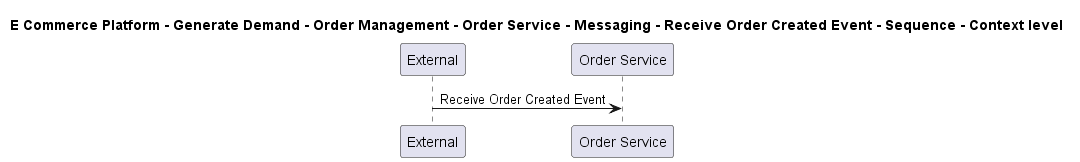

The diagram above was rendered by PlantUML. Its source (embedded in the PNG):
@startuml

title E Commerce Platform - Generate Demand - Order Management - Order Service - Messaging - Receive Order Created Event - Sequence - Context level

participant "External" as C4InterFlow.SoftwareSystems.ExternalSystem
participant "Order Service" as ECommercePlatform.GenerateDemand.OrderManagement.SoftwareSystems.OrderService

C4InterFlow.SoftwareSystems.ExternalSystem -> ECommercePlatform.GenerateDemand.OrderManagement.SoftwareSystems.OrderService : Receive Order Created Event


@enduml